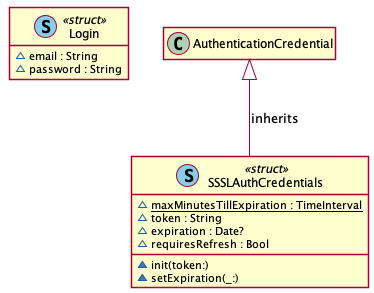

The diagram above was rendered by PlantUML. Its source (embedded in the PNG):
@startuml
' STYLE START
hide empty members
skinparam shadowing false
' STYLE END


class "Login" as Login << (S, SkyBlue) struct >> { 
  ~email : String
  ~password : String 
}
class "SSSLAuthCredentials" as SSSLAuthCredentials << (S, SkyBlue) struct >> { 
  ~{static} maxMinutesTillExpiration : TimeInterval
  ~token : String
  ~expiration : Date?
  ~requiresRefresh : Bool
  ~init(token:)
  ~setExpiration(_:) 
}
AuthenticationCredential <|-- SSSLAuthCredentials : inherits

@enduml